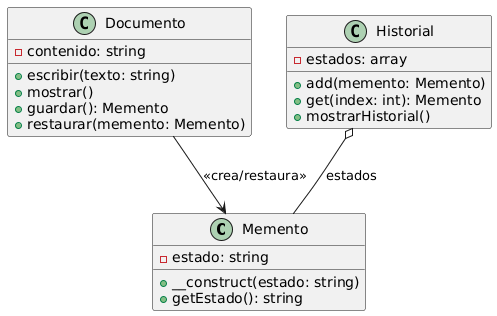

The diagram above was rendered by PlantUML. Its source (embedded in the PNG):
@startuml
class Memento {
    - estado: string
    + __construct(estado: string)
    + getEstado(): string
}

class Documento {
    - contenido: string
    + escribir(texto: string)
    + mostrar()
    + guardar(): Memento
    + restaurar(memento: Memento)
}

class Historial {
    - estados: array
    + add(memento: Memento)
    + get(index: int): Memento
    + mostrarHistorial()
}

Documento --> Memento : <<crea/restaura>>
Historial o-- Memento : estados
@enduml